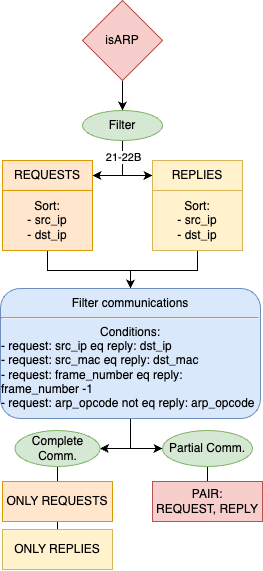

The diagram above was exported from draw.io. Its source (the exported page's mxGraphModel, read from the mxfile embedded in the PNG):
<mxGraphModel dx="1434" dy="790" grid="1" gridSize="10" guides="1" tooltips="1" connect="1" arrows="1" fold="1" page="1" pageScale="1" pageWidth="827" pageHeight="1169" math="0" shadow="0">
  <root>
    <mxCell id="WIyWlLk6GJQsqaUBKTNV-0" />
    <mxCell id="WIyWlLk6GJQsqaUBKTNV-1" parent="WIyWlLk6GJQsqaUBKTNV-0" />
    <mxCell id="7uo-YVwOq6IkbwhiM0_J-31" value="" style="endArrow=none;html=1;rounded=0;exitX=0.5;exitY=1;exitDx=0;exitDy=0;entryX=0.5;entryY=1;entryDx=0;entryDy=0;" edge="1" parent="WIyWlLk6GJQsqaUBKTNV-1" source="7uo-YVwOq6IkbwhiM0_J-15" target="7uo-YVwOq6IkbwhiM0_J-21">
      <mxGeometry width="50" height="50" relative="1" as="geometry">
        <mxPoint x="440" y="546" as="sourcePoint" />
        <mxPoint x="490" y="496" as="targetPoint" />
      </mxGeometry>
    </mxCell>
    <mxCell id="7uo-YVwOq6IkbwhiM0_J-30" value="" style="endArrow=none;html=1;rounded=0;exitX=0.5;exitY=1;exitDx=0;exitDy=0;entryX=0.5;entryY=1;entryDx=0;entryDy=0;" edge="1" parent="WIyWlLk6GJQsqaUBKTNV-1" source="7uo-YVwOq6IkbwhiM0_J-18" target="7uo-YVwOq6IkbwhiM0_J-20">
      <mxGeometry width="50" height="50" relative="1" as="geometry">
        <mxPoint x="290" y="546" as="sourcePoint" />
        <mxPoint x="340" y="496" as="targetPoint" />
      </mxGeometry>
    </mxCell>
    <mxCell id="7uo-YVwOq6IkbwhiM0_J-5" value="" style="edgeStyle=orthogonalEdgeStyle;rounded=0;orthogonalLoop=1;jettySize=auto;html=1;" edge="1" parent="WIyWlLk6GJQsqaUBKTNV-1" source="7uo-YVwOq6IkbwhiM0_J-3" target="7uo-YVwOq6IkbwhiM0_J-4">
      <mxGeometry relative="1" as="geometry" />
    </mxCell>
    <mxCell id="7uo-YVwOq6IkbwhiM0_J-3" value="isARP" style="rhombus;whiteSpace=wrap;html=1;fillColor=#f8cecc;strokeColor=#b85450;" vertex="1" parent="WIyWlLk6GJQsqaUBKTNV-1">
      <mxGeometry x="360" y="30" width="80" height="80" as="geometry" />
    </mxCell>
    <mxCell id="7uo-YVwOq6IkbwhiM0_J-9" style="edgeStyle=orthogonalEdgeStyle;rounded=0;orthogonalLoop=1;jettySize=auto;html=1;exitX=0.5;exitY=1;exitDx=0;exitDy=0;entryX=1;entryY=0.5;entryDx=0;entryDy=0;" edge="1" parent="WIyWlLk6GJQsqaUBKTNV-1" source="7uo-YVwOq6IkbwhiM0_J-4" target="7uo-YVwOq6IkbwhiM0_J-6">
      <mxGeometry relative="1" as="geometry" />
    </mxCell>
    <mxCell id="7uo-YVwOq6IkbwhiM0_J-10" style="edgeStyle=orthogonalEdgeStyle;rounded=0;orthogonalLoop=1;jettySize=auto;html=1;exitX=0.5;exitY=1;exitDx=0;exitDy=0;entryX=0;entryY=0.5;entryDx=0;entryDy=0;" edge="1" parent="WIyWlLk6GJQsqaUBKTNV-1" source="7uo-YVwOq6IkbwhiM0_J-4" target="7uo-YVwOq6IkbwhiM0_J-7">
      <mxGeometry relative="1" as="geometry" />
    </mxCell>
    <mxCell id="7uo-YVwOq6IkbwhiM0_J-14" value="21-22B" style="edgeLabel;html=1;align=center;verticalAlign=middle;resizable=0;points=[];" vertex="1" connectable="0" parent="7uo-YVwOq6IkbwhiM0_J-10">
      <mxGeometry x="-0.5077" relative="1" as="geometry">
        <mxPoint as="offset" />
      </mxGeometry>
    </mxCell>
    <mxCell id="7uo-YVwOq6IkbwhiM0_J-4" value="Filter" style="ellipse;whiteSpace=wrap;html=1;fillColor=#d5e8d4;strokeColor=#82b366;" vertex="1" parent="WIyWlLk6GJQsqaUBKTNV-1">
      <mxGeometry x="360" y="140" width="80" height="30" as="geometry" />
    </mxCell>
    <mxCell id="7uo-YVwOq6IkbwhiM0_J-6" value="REQUESTS" style="rounded=0;whiteSpace=wrap;html=1;fillColor=#ffe6cc;strokeColor=#d79b00;" vertex="1" parent="WIyWlLk6GJQsqaUBKTNV-1">
      <mxGeometry x="280" y="190" width="90" height="30" as="geometry" />
    </mxCell>
    <mxCell id="7uo-YVwOq6IkbwhiM0_J-7" value="REPLIES" style="rounded=0;whiteSpace=wrap;html=1;fillColor=#fff2cc;strokeColor=#d6b656;" vertex="1" parent="WIyWlLk6GJQsqaUBKTNV-1">
      <mxGeometry x="430" y="190" width="90" height="30" as="geometry" />
    </mxCell>
    <mxCell id="7uo-YVwOq6IkbwhiM0_J-24" style="edgeStyle=orthogonalEdgeStyle;rounded=0;orthogonalLoop=1;jettySize=auto;html=1;exitX=0.5;exitY=1;exitDx=0;exitDy=0;" edge="1" parent="WIyWlLk6GJQsqaUBKTNV-1" source="7uo-YVwOq6IkbwhiM0_J-11" target="7uo-YVwOq6IkbwhiM0_J-23">
      <mxGeometry relative="1" as="geometry">
        <Array as="points">
          <mxPoint x="325" y="300" />
          <mxPoint x="408" y="300" />
        </Array>
      </mxGeometry>
    </mxCell>
    <mxCell id="7uo-YVwOq6IkbwhiM0_J-11" value="Sort: &lt;br&gt;- src_ip&lt;br&gt;- dst_ip" style="rounded=0;whiteSpace=wrap;html=1;fillColor=#ffe6cc;strokeColor=#d79b00;" vertex="1" parent="WIyWlLk6GJQsqaUBKTNV-1">
      <mxGeometry x="280" y="220" width="90" height="60" as="geometry" />
    </mxCell>
    <mxCell id="7uo-YVwOq6IkbwhiM0_J-25" style="edgeStyle=orthogonalEdgeStyle;rounded=0;orthogonalLoop=1;jettySize=auto;html=1;exitX=0.5;exitY=1;exitDx=0;exitDy=0;entryX=0.5;entryY=0;entryDx=0;entryDy=0;" edge="1" parent="WIyWlLk6GJQsqaUBKTNV-1" source="7uo-YVwOq6IkbwhiM0_J-13" target="7uo-YVwOq6IkbwhiM0_J-23">
      <mxGeometry relative="1" as="geometry">
        <Array as="points">
          <mxPoint x="475" y="300" />
          <mxPoint x="408" y="300" />
        </Array>
      </mxGeometry>
    </mxCell>
    <mxCell id="7uo-YVwOq6IkbwhiM0_J-13" value="Sort: &lt;br&gt;- src_ip&lt;br&gt;- dst_ip" style="rounded=0;whiteSpace=wrap;html=1;fillColor=#fff2cc;strokeColor=#d6b656;" vertex="1" parent="WIyWlLk6GJQsqaUBKTNV-1">
      <mxGeometry x="430" y="220" width="90" height="60" as="geometry" />
    </mxCell>
    <mxCell id="7uo-YVwOq6IkbwhiM0_J-15" value="PAIR: &lt;br&gt;REQUEST, REPLY" style="rounded=0;whiteSpace=wrap;html=1;fillColor=#f8cecc;strokeColor=#b85450;" vertex="1" parent="WIyWlLk6GJQsqaUBKTNV-1">
      <mxGeometry x="430" y="511" width="110" height="40" as="geometry" />
    </mxCell>
    <mxCell id="7uo-YVwOq6IkbwhiM0_J-17" value="ONLY REQUESTS" style="rounded=0;whiteSpace=wrap;html=1;fillColor=#ffe6cc;strokeColor=#d79b00;" vertex="1" parent="WIyWlLk6GJQsqaUBKTNV-1">
      <mxGeometry x="280" y="511" width="110" height="40" as="geometry" />
    </mxCell>
    <mxCell id="7uo-YVwOq6IkbwhiM0_J-18" value="ONLY REPLIES" style="rounded=0;whiteSpace=wrap;html=1;fillColor=#fff2cc;strokeColor=#d6b656;" vertex="1" parent="WIyWlLk6GJQsqaUBKTNV-1">
      <mxGeometry x="280" y="559" width="110" height="40" as="geometry" />
    </mxCell>
    <mxCell id="7uo-YVwOq6IkbwhiM0_J-20" value="Complete Comm." style="ellipse;whiteSpace=wrap;html=1;fillColor=#d5e8d4;strokeColor=#82b366;" vertex="1" parent="WIyWlLk6GJQsqaUBKTNV-1">
      <mxGeometry x="292.5" y="460" width="85" height="36" as="geometry" />
    </mxCell>
    <mxCell id="7uo-YVwOq6IkbwhiM0_J-21" value="Partial Comm." style="ellipse;whiteSpace=wrap;html=1;fillColor=#d5e8d4;strokeColor=#82b366;" vertex="1" parent="WIyWlLk6GJQsqaUBKTNV-1">
      <mxGeometry x="440" y="460" width="90" height="36" as="geometry" />
    </mxCell>
    <mxCell id="7uo-YVwOq6IkbwhiM0_J-26" style="edgeStyle=orthogonalEdgeStyle;rounded=0;orthogonalLoop=1;jettySize=auto;html=1;exitX=0.5;exitY=1;exitDx=0;exitDy=0;entryX=1;entryY=0.5;entryDx=0;entryDy=0;" edge="1" parent="WIyWlLk6GJQsqaUBKTNV-1" source="7uo-YVwOq6IkbwhiM0_J-23" target="7uo-YVwOq6IkbwhiM0_J-20">
      <mxGeometry relative="1" as="geometry" />
    </mxCell>
    <mxCell id="7uo-YVwOq6IkbwhiM0_J-27" style="edgeStyle=orthogonalEdgeStyle;rounded=0;orthogonalLoop=1;jettySize=auto;html=1;exitX=0.5;exitY=1;exitDx=0;exitDy=0;entryX=0;entryY=0.5;entryDx=0;entryDy=0;" edge="1" parent="WIyWlLk6GJQsqaUBKTNV-1" source="7uo-YVwOq6IkbwhiM0_J-23" target="7uo-YVwOq6IkbwhiM0_J-21">
      <mxGeometry relative="1" as="geometry">
        <Array as="points">
          <mxPoint x="408" y="478" />
        </Array>
      </mxGeometry>
    </mxCell>
    <mxCell id="7uo-YVwOq6IkbwhiM0_J-23" value="Filter communications&lt;br&gt;&lt;hr&gt;Conditions:&lt;br&gt;&lt;div style=&quot;text-align: left;&quot;&gt;&lt;span style=&quot;background-color: initial;&quot;&gt;- request: src_ip eq reply: dst_ip&lt;/span&gt;&lt;/div&gt;&lt;div style=&quot;text-align: left;&quot;&gt;&lt;span style=&quot;background-color: initial;&quot;&gt;- request: src_mac eq reply: dst_mac&lt;/span&gt;&lt;/div&gt;&lt;div style=&quot;text-align: left;&quot;&gt;&lt;span style=&quot;background-color: initial;&quot;&gt;- request: frame_number eq reply: frame_number -1&lt;/span&gt;&lt;/div&gt;&lt;div style=&quot;text-align: left;&quot;&gt;&lt;span style=&quot;background-color: initial;&quot;&gt;- request: arp_opcode not eq reply: arp_opcode&lt;/span&gt;&lt;/div&gt;" style="rounded=1;whiteSpace=wrap;html=1;fillColor=#dae8fc;strokeColor=#6c8ebf;" vertex="1" parent="WIyWlLk6GJQsqaUBKTNV-1">
      <mxGeometry x="278" y="318" width="260" height="130" as="geometry" />
    </mxCell>
  </root>
</mxGraphModel>